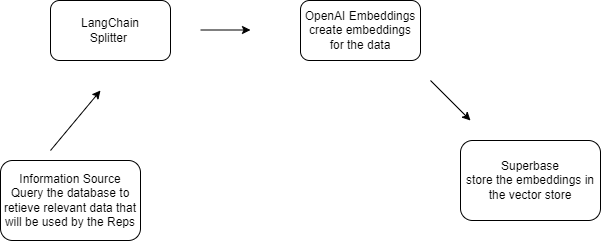

The diagram above was exported from draw.io. Its source (the exported page's mxGraphModel, read from the mxfile embedded in the PNG):
<mxGraphModel dx="1036" dy="606" grid="1" gridSize="10" guides="1" tooltips="1" connect="1" arrows="1" fold="1" page="1" pageScale="1" pageWidth="827" pageHeight="1169" math="0" shadow="0">
  <root>
    <mxCell id="0" />
    <mxCell id="1" parent="0" />
    <mxCell id="byFc5Kmwwz9cngvFkJol-3" value="LangChain&lt;div&gt;Splitter&amp;nbsp;&lt;/div&gt;" style="rounded=1;whiteSpace=wrap;html=1;" vertex="1" parent="1">
      <mxGeometry x="80" y="180" width="120" height="60" as="geometry" />
    </mxCell>
    <mxCell id="byFc5Kmwwz9cngvFkJol-4" value="OpenAI Embeddings&lt;div&gt;create embeddings for the data&lt;/div&gt;" style="rounded=1;whiteSpace=wrap;html=1;" vertex="1" parent="1">
      <mxGeometry x="330" y="180" width="120" height="60" as="geometry" />
    </mxCell>
    <mxCell id="byFc5Kmwwz9cngvFkJol-5" value="Superbase&lt;div&gt;store the embeddings in the vector store&lt;/div&gt;" style="rounded=1;whiteSpace=wrap;html=1;" vertex="1" parent="1">
      <mxGeometry x="490" y="320" width="140" height="80" as="geometry" />
    </mxCell>
    <mxCell id="byFc5Kmwwz9cngvFkJol-8" value="Information Source&lt;div&gt;Query the database to retieve relevant data that will be used by the Reps&lt;/div&gt;" style="rounded=1;whiteSpace=wrap;html=1;" vertex="1" parent="1">
      <mxGeometry x="30" y="340" width="140" height="80" as="geometry" />
    </mxCell>
    <mxCell id="byFc5Kmwwz9cngvFkJol-11" value="" style="endArrow=classic;html=1;rounded=0;" edge="1" parent="1">
      <mxGeometry width="50" height="50" relative="1" as="geometry">
        <mxPoint x="230" y="209.5" as="sourcePoint" />
        <mxPoint x="280" y="209.5" as="targetPoint" />
      </mxGeometry>
    </mxCell>
    <mxCell id="byFc5Kmwwz9cngvFkJol-13" value="" style="endArrow=classic;html=1;rounded=0;" edge="1" parent="1">
      <mxGeometry width="50" height="50" relative="1" as="geometry">
        <mxPoint x="80" y="330" as="sourcePoint" />
        <mxPoint x="130" y="270" as="targetPoint" />
      </mxGeometry>
    </mxCell>
    <mxCell id="byFc5Kmwwz9cngvFkJol-17" value="" style="endArrow=classic;html=1;rounded=0;" edge="1" parent="1">
      <mxGeometry width="50" height="50" relative="1" as="geometry">
        <mxPoint x="460" y="260" as="sourcePoint" />
        <mxPoint x="500" y="300" as="targetPoint" />
      </mxGeometry>
    </mxCell>
  </root>
</mxGraphModel>